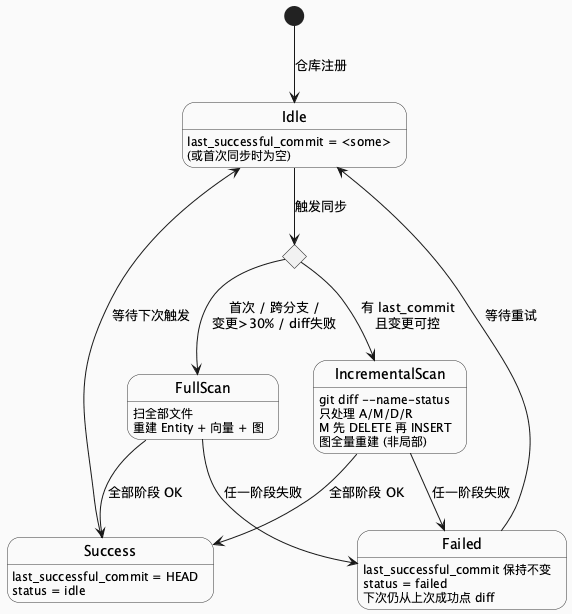

The diagram above was rendered by PlantUML. Its source (embedded in the PNG):
@startuml
skinparam backgroundColor #FAFAFA
skinparam state {
    BackgroundColor #FFF
    BorderColor #333
}

[*] --> Idle : 仓库注册

state Idle {
    Idle : last_successful_commit = <some>
    Idle : (或首次同步时为空)
}

Idle --> Decide : 触发同步

state Decide <<choice>>
Decide --> FullScan : 首次 / 跨分支 /\n变更>30% / diff失败
Decide --> IncrementalScan : 有 last_commit\n且变更可控

state FullScan {
    FullScan : 扫全部文件
    FullScan : 重建 Entity + 向量 + 图
}

state IncrementalScan {
    IncrementalScan : git diff --name-status
    IncrementalScan : 只处理 A/M/D/R
    IncrementalScan : M 先 DELETE 再 INSERT
    IncrementalScan : 图全量重建 (非局部)
}

FullScan --> Success : 全部阶段 OK
IncrementalScan --> Success : 全部阶段 OK
FullScan --> Failed : 任一阶段失败
IncrementalScan --> Failed : 任一阶段失败

state Success {
    Success : last_successful_commit = HEAD
    Success : status = idle
}

state Failed {
    Failed : last_successful_commit 保持不变
    Failed : status = failed
    Failed : 下次仍从上次成功点 diff
}

Success --> Idle : 等待下次触发
Failed --> Idle : 等待重试

@enduml